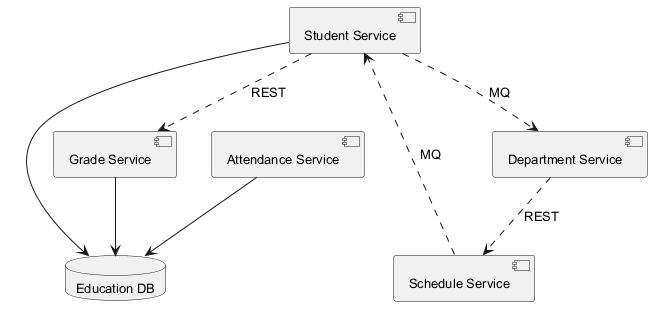

The diagram above was rendered by PlantUML. Its source (embedded in the PNG):
@startuml
skinparam backgroundColor #FFFFFF
skinparam classBackgroundColor #F3E5F5
skinparam classBorderColor #6A1B9A
skinparam defaultFontSize 13
component "Student Service" as C_StudentService
component "Attendance Service" as C_AttendanceService
component "Grade Service" as C_GradeService
component "Schedule Service" as C_ScheduleService
component "Department Service" as C_DepartmentService
database "Education DB" as DB_education
C_StudentService --> DB_education
C_AttendanceService --> DB_education
C_GradeService --> DB_education
C_StudentService ..> C_DepartmentService : MQ
C_StudentService ..> C_GradeService : REST
C_ScheduleService ..> C_StudentService : MQ
C_DepartmentService ..> C_ScheduleService : REST
@enduml